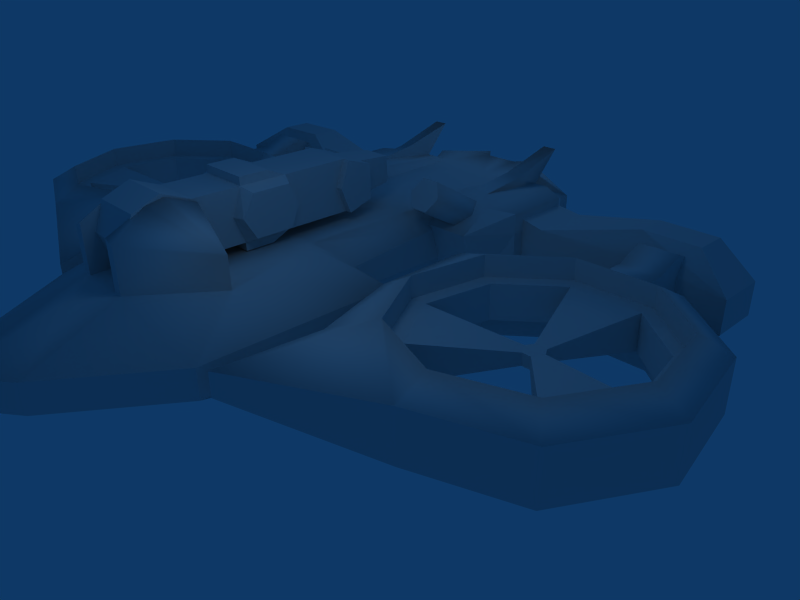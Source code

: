# Source: rapier2.blend  (saved by Blender 2.47.0; exported with 4.5.12 LTS)
import bpy
from mathutils import Matrix  # noqa: F401  (used for matrix-valued properties, if any)

bpy.ops.wm.read_factory_settings(use_empty=True)
scene = bpy.context.scene
scene.name = 'Scene'

# ---- collections
col_collection_1 = bpy.data.collections.new('Collection 1'); scene.collection.children.link(col_collection_1)

# ---- materials (node trees are filled in below, after node groups)
mat_material = bpy.data.materials.new('Material')
mat_material.alpha_threshold = 0.0
mat_material.roughness = 0.5
mat_material.line_color = (0.0, 0.0, 0.0, 1.0)
mat_material_001 = bpy.data.materials.new('Material.001')
mat_material_001.alpha_threshold = 0.0
mat_material_001.roughness = 0.5
mat_material_001.line_color = (0.0, 0.0, 0.0, 1.0)
mat_material_002 = bpy.data.materials.new('Material.002')
mat_material_002.alpha_threshold = 0.0
mat_material_002.roughness = 0.5
mat_material_002.line_color = (0.0, 0.0, 0.0, 1.0)

# ---- material node trees

# ---- world
world_world = bpy.data.worlds.new('World'); scene.world = world_world
world_world.color = (0.05656, 0.2208, 0.4)
world_world.use_sun_shadow = False
world_world.sun_shadow_jitter_overblur = 0.0
world_world.cycles.sampling_method = 'MANUAL'
world_world.cycles.sample_map_resolution = 256

# ---- cameras
cam_camera = bpy.data.cameras.new('Camera')
cam_camera.passepartout_alpha = 0.2
cam_camera.clip_end = 100.0
cam_camera.lens = 35.0
cam_camera.ortho_scale = 7.314
cam_camera.show_passepartout = False
cam_camera.show_safe_areas = True
cam_camera.dof.focus_distance = 0.0
cam_camera.dof.aperture_fstop = 128.0

# ---- lights
light_lamp = bpy.data.lights.new('Lamp', 'POINT')
light_lamp.transmission_factor = 0.0
light_lamp.energy = 100.0
light_lamp.shadow_buffer_clip_start = 0.5
light_lamp.shadow_soft_size = 1.0
light_lamp.shadow_maximum_resolution = 0.006
light_lamp.use_absolute_resolution = True
light_lamp.cycles.use_multiple_importance_sampling = False
light_spot = bpy.data.lights.new('Spot', 'POINT')
light_spot.transmission_factor = 0.0
light_spot.cutoff_distance = 30.0
light_spot.energy = 100.0
light_spot.shadow_buffer_clip_start = 1.001
light_spot.shadow_soft_size = 1.0
light_spot.shadow_maximum_resolution = 0.006
light_spot.use_absolute_resolution = True
light_spot.cycles.use_multiple_importance_sampling = False

# ---- meshes
me_cylinder_003 = bpy.data.meshes.new('Cylinder.003')
me_cylinder_003.from_pydata([(5.826, -0.4673, -0.1271), (5.826, -0.4673, 0.1271), (6.09, -0.4673, -0.1271), (6.09, -0.4673, 0.1271), (5.735, -0.625, -0.1271), (5.735, -0.625, 0.1271), (5.867, -0.8537, -0.1271), (5.867, -0.8537, 0.1271), (6.049, -0.8537, -0.1271), (6.049, -0.8537, 0.1271), (6.181, -0.625, -0.1271), (6.181, -0.625, 0.1271), (3.836, -1.088, -0.3881), (3.836, -1.088, 0.3881), (4.096, 0.3822, -0.3881), (4.096, 0.3822, 0.3881), (5.239, 1.342, -0.3881), (5.239, 1.342, 0.3881), (6.732, 1.342, -0.3881), (6.732, 1.342, 0.3881), (7.876, 0.3822, -0.3881), (7.876, 0.3822, 0.3881), (8.135, -1.088, -0.3881), (8.135, -1.088, 0.3881), (7.389, -2.381, -0.3881), (7.389, -2.381, 0.3881), (5.986, -2.891, -0.3881), (4.583, -2.381, -0.3881), (4.583, -2.381, 0.3881), (5.986, -2.891, 0.3881), (3.527, -1.156, -0.4027), (3.527, -1.156, 0.4027), (3.822, 0.5174, -0.4027), (3.822, 0.5174, 0.4027), (5.123, 1.609, -0.4027), (5.123, 1.609, 0.4027), (6.822, 1.609, -0.4027), (6.822, 1.609, 0.4027), (8.124, 0.5174, -0.4027), (8.124, 0.5174, 0.4027), (8.419, -1.156, -0.4027), (8.419, -1.156, 0.4027), (7.569, -2.627, -0.4027), (7.569, -2.627, 0.4027), (5.973, -3.208, -0.4027), (4.376, -2.627, -0.4027), (5.973, -3.208, 0.4027), (4.376, -2.627, 0.4027)], [], [(6, 0, 4), (0, 8, 6), (0, 2, 8), (8, 10, 2), (5, 0, 4), (1, 0, 5), (5, 7, 1), (6, 7, 8), (1, 9, 7), (7, 9, 8), (1, 3, 9), (2, 3, 10), (9, 11, 3), (3, 11, 10), (25, 23, 11, 9), (22, 24, 8, 10), (19, 17, 1, 3), (2, 0, 16, 18), (13, 28, 7, 5), (27, 12, 4, 6), (0, 1, 17, 16), (18, 19, 3, 2), (12, 13, 5, 4), (28, 27, 6, 7), (24, 25, 9, 8), (23, 22, 10, 11), (21, 19, 18, 20), (23, 21, 20, 22), (29, 25, 24, 26), (29, 26, 27, 28), (15, 13, 12, 14), (17, 15, 14, 16), (30, 12, 27, 45), (47, 28, 13, 31), (32, 14, 12, 30), (31, 13, 15, 33), (34, 16, 14, 32), (33, 15, 17, 35), (36, 18, 16, 34), (35, 17, 19, 37), (38, 20, 18, 36), (37, 19, 21, 39), (40, 22, 20, 38), (39, 21, 23, 41), (42, 24, 22, 40), (41, 23, 25, 43), (44, 26, 24, 42), (43, 25, 29, 46), (45, 27, 26, 44), (46, 29, 28, 47)])
me_cylinder_003.use_remesh_preserve_volume = False
me_cylinder_003.use_remesh_preserve_attributes = False
me_cylinder_003.use_mirror_vertex_groups = False
me_cylinder_003.update()
me_cylinder_002 = bpy.data.meshes.new('Cylinder.002')
me_cylinder_002.from_pydata([(6.413, 2.497, -0.6041), (6.413, 3.101, -0.8543), (6.413, 3.706, -0.6041), (6.413, 3.956, 1.561e-06), (6.413, 3.706, 0.6041), (6.413, 3.101, 0.8543), (6.413, 2.497, 0.6041), (6.413, 2.247, 1.765e-06), (5.539, 2.497, -0.6041), (5.539, 3.101, -0.8543), (5.539, 3.706, -0.6041), (5.539, 3.956, 1.459e-06), (5.539, 3.706, 0.6041), (5.539, 3.101, 0.8543), (5.539, 2.497, 0.6041), (5.539, 2.247, 3.389e-07), (6.413, 3.101, 1.459e-06), (5.539, 3.101, 1.459e-06), (6.413, 1.833, 0.6041), (5.539, 1.833, 0.6041), (6.413, 1.833, -0.6041), (5.539, 1.833, -0.6041), (5.539, 1.828, 9.871e-08), (6.413, 1.828, 1.524e-06), (5.539, 1.833, 0.6041), (2.906, -5.016, -0.2539), (2.902, -1.27, -0.5294), (2.911, 0.8281, -0.5294), (4.904, 2.197, -0.5294), (7.034, 2.197, -0.5294), (8.666, 0.8281, -0.5294), (9.036, -1.27, -0.5294), (7.971, -3.115, -0.5294), (5.969, -3.843, -0.5294), (2.906, -5.016, 0.254), (2.902, -1.27, 0.5294), (2.911, 0.8281, 0.5294), (4.904, 2.197, 0.5294), (7.034, 2.197, 0.5294), (8.666, 0.8281, 0.5294), (9.036, -1.27, 0.5294), (7.971, -3.115, 0.5294), (5.969, -3.843, 0.5294), (4.376, -2.627, -0.8662), (3.527, -1.156, -0.8662), (4.376, -2.627, 0.8663), (3.527, -1.156, 0.8663), (3.822, 0.5174, -0.8662), (3.822, 0.5174, 0.8663), (5.123, 1.609, -0.8662), (5.123, 1.609, 0.8663), (6.822, 1.609, -0.8662), (6.822, 1.609, 0.8663), (8.124, 0.5174, -0.8662), (8.124, 0.5174, 0.8663), (8.419, -1.156, -0.8662), (8.419, -1.156, 0.8663), (7.569, -2.627, -0.8662), (7.569, -2.627, 0.8663), (5.973, -3.208, -0.8662), (5.973, -3.208, 0.8663), (4.376, -2.627, 0.4027), (5.973, -3.208, 0.4027), (4.376, -2.627, -0.4027), (5.973, -3.208, -0.4027), (7.569, -2.627, 0.4027), (7.569, -2.627, -0.4027), (8.419, -1.156, 0.4027), (8.419, -1.156, -0.4027), (8.124, 0.5174, 0.4027), (8.124, 0.5174, -0.4027), (6.822, 1.609, 0.4027), (6.822, 1.609, -0.4027), (5.123, 1.609, 0.4027), (5.123, 1.609, -0.4027), (3.822, 0.5174, 0.4027), (3.822, 0.5174, -0.4027), (3.527, -1.156, 0.4027), (3.527, -1.156, -0.4027), (3.511, -3.143, -0.5294), (3.511, -3.143, 0.5294)], [], [(16, 0, 1), (17, 9, 8), (16, 1, 2), (17, 10, 9), (16, 2, 3), (17, 11, 10), (16, 3, 4), (17, 12, 11), (16, 4, 5), (17, 13, 12), (16, 5, 6), (17, 14, 13), (16, 6, 7), (17, 15, 14), (7, 0, 16), (17, 8, 15), (0, 8, 9, 1), (1, 9, 10, 2), (2, 10, 11, 3), (3, 11, 12, 4), (4, 12, 13, 5), (5, 13, 14, 6), (6, 14, 19, 18), (8, 0, 20, 21), (15, 8, 21, 22), (0, 7, 23, 20), (14, 15, 22, 24), (7, 6, 18, 23), (26, 35, 36, 27), (27, 36, 37, 28), (28, 37, 38, 29), (29, 38, 39, 30), (30, 39, 40, 31), (31, 40, 41, 32), (32, 41, 42, 33), (33, 42, 34, 25), (27, 47, 44, 26), (35, 46, 48, 36), (28, 49, 47, 27), (36, 48, 50, 37), (29, 51, 49, 28), (37, 50, 52, 38), (30, 53, 51, 29), (38, 52, 54, 39), (31, 55, 53, 30), (39, 54, 56, 40), (32, 57, 55, 31), (40, 56, 58, 41), (33, 59, 57, 32), (41, 58, 60, 42), (25, 43, 59, 33), (42, 60, 45, 34), (45, 60, 62, 61), (59, 43, 63, 64), (60, 58, 65, 62), (57, 59, 64, 66), (58, 56, 67, 65), (55, 57, 66, 68), (56, 54, 69, 67), (53, 55, 68, 70), (54, 52, 71, 69), (51, 53, 70, 72), (52, 50, 73, 71), (49, 51, 72, 74), (50, 48, 75, 73), (47, 49, 74, 76), (48, 46, 77, 75), (44, 47, 76, 78), (46, 45, 61, 77), (43, 44, 78, 63), (34, 80, 79, 25), (80, 35, 26, 79), (79, 44, 43), (25, 79, 43), (79, 26, 44), (80, 45, 46), (35, 80, 46), (80, 34, 45)])
me_cylinder_002.polygons.foreach_set('use_smooth', [0, 0, 0, 0, 0, 0, 0, 0, 0, 0, 0, 0, 0, 0, 0, 0, 1, 1, 1, 1, 1, 1, 1, 1, 0, 0, 0, 0, 0, 0, 0, 0, 0, 0, 0, 0, 1, 1, 1, 1, 1, 1, 1, 1, 1, 1, 1, 1, 1, 1, 1, 1, 0, 0, 0, 0, 0, 0, 0, 0, 0, 0, 0, 0, 0, 0, 0, 0, 0, 0, 0, 0, 1, 1, 1, 1, 1, 1])
me_cylinder_002.use_remesh_preserve_volume = False
me_cylinder_002.use_remesh_preserve_attributes = False
me_cylinder_002.use_mirror_vertex_groups = False
me_cylinder_002.update()
me_cylinder_001 = bpy.data.meshes.new('Cylinder.001')
me_cylinder_001.from_pydata([(-0.4368, -3.734, 0.9354), (-0.4368, -3.734, 2.155), (-0.5702, -5.053, 1.649), (-0.5702, -4.82, 2.212), (-0.5702, -4.82, 1.086), (-0.5702, -4.257, 2.445), (-0.5702, -4.257, 0.8531), (-0.5702, -3.694, 2.212), (-0.5702, -3.694, 1.086), (-0.5702, -3.461, 1.649), (0.4368, -3.734, 0.9354), (0.4368, -3.734, 2.155), (0.5702, -5.053, 1.649), (0.5702, -4.82, 2.212), (0.5702, -4.82, 1.086), (0.5702, -4.257, 2.445), (0.5702, -4.257, 0.8531), (0.5702, -3.694, 2.212), (0.5702, -3.694, 1.086), (0.5702, -3.461, 1.649), (-0.5702, -4.257, 1.649), (0.5702, -4.257, 1.649), (-0.4195, 0.3693, 2.025), (-0.4195, 0.3693, 1.273), (0.4195, 0.3693, 2.025), (0.4195, 0.3693, 1.273), (0.4195, 0.3768, 1.649), (-0.4195, 0.3768, 1.649), (0.5702, -0.1963, 2.212), (0.5702, -0.1963, 1.086), (0.5702, -1.663, 2.212), (0.5702, -1.663, 1.086), (0.5702, -2.678, 2.212), (0.5702, -2.678, 1.086), (-0.5702, -0.1963, 2.212), (-0.5702, -0.1963, 1.086), (-0.5702, -1.663, 2.212), (-0.5702, -1.663, 1.086), (-0.5702, -2.678, 2.212), (-0.5702, -2.678, 1.086), (0.5702, -2.896, 1.649), (0.5702, -1.429, 1.649), (0.5702, -0.4135, 1.649), (-0.5702, -0.4135, 1.649), (-0.5702, -1.429, 1.649), (-0.5702, -2.896, 1.649), (0.5702, -2.065, 2.388), (0.5702, -2.065, 0.9094), (-0.5702, -2.065, 2.388), (-0.5702, -2.065, 0.9094), (0.5702, -2.678, 2.388), (0.5702, -2.678, 0.9094), (-0.5702, -2.678, 2.388), (-0.5702, -2.678, 0.9094), (-0.7277, -0.1963, 1.086), (-0.7277, -0.4135, 1.649), (-0.7277, -0.1963, 2.212), (0.7277, -0.1963, 1.086), (0.7277, -0.4135, 1.649), (0.7277, -0.1963, 2.212), (-0.7277, 0.3693, 1.273), (-0.7277, 0.3693, 2.025), (0.7277, 0.3693, 1.273), (0.7277, 0.3693, 2.025), (-0.7277, 0.3768, 1.649), (0.7277, 0.3768, 1.649), (-0.3282, 1.208, 1.355), (-0.3282, 1.214, 1.649), (-0.3282, 1.208, 1.943), (0.3282, 1.208, 1.355), (0.3282, 1.214, 1.649), (0.3282, 1.208, 1.943), (-0.8071, -1.741, 1.198), (-0.8071, -1.554, 1.649), (-0.8071, -1.741, 2.099), (-0.8071, -2.554, 1.198), (-0.8071, -2.818, 1.649), (-0.8071, -2.554, 2.099), (0.8071, -1.741, 1.198), (0.8071, -1.554, 1.649), (0.8071, -1.741, 2.099), (0.8071, -2.554, 1.198), (0.8071, -2.818, 1.649), (0.8071, -2.554, 2.099)], [(0, 10), (1, 11)], [(20, 2, 3), (4, 2, 20), (21, 13, 12), (12, 14, 21), (20, 3, 5), (6, 4, 20), (21, 15, 13), (14, 16, 21), (20, 5, 7), (8, 6, 20), (21, 17, 15), (16, 18, 21), (20, 7, 9), (9, 8, 20), (21, 19, 17), (18, 19, 21), (2, 12, 13, 3), (14, 12, 2, 4), (3, 13, 15, 5), (16, 14, 4, 6), (5, 15, 17, 7), (18, 16, 6, 8), (17, 32, 38, 7), (39, 33, 18, 8), (30, 28, 34, 36), (35, 29, 31, 37), (28, 24, 22, 34), (23, 25, 29, 35), (19, 40, 32, 17), (33, 40, 19, 18), (41, 42, 28, 30), (29, 42, 41, 31), (7, 38, 45, 9), (45, 39, 8, 9), (36, 34, 43, 44), (43, 35, 37, 44), (30, 36, 48, 46), (49, 37, 31, 47), (38, 32, 50, 52), (51, 33, 39, 53), (36, 38, 52, 48), (53, 39, 37, 49), (32, 30, 46, 50), (47, 31, 33, 51), (50, 46, 48, 52), (49, 47, 51, 53), (35, 43, 55, 54), (43, 34, 56, 55), (42, 29, 57, 58), (28, 42, 58, 59), (23, 35, 54, 60), (34, 22, 61, 56), (29, 25, 62, 57), (24, 28, 59, 63), (27, 23, 60, 64), (22, 27, 64, 61), (25, 26, 65, 62), (26, 24, 63, 65), (64, 60, 54, 55), (56, 61, 64, 55), (62, 65, 58, 57), (58, 65, 63, 59), (23, 27, 67, 66), (27, 22, 68, 67), (26, 25, 69, 70), (24, 26, 70, 71), (25, 23, 66, 69), (22, 24, 71, 68), (70, 69, 66, 67), (68, 71, 70, 67), (44, 37, 72, 73), (36, 44, 73, 74), (39, 45, 76, 75), (45, 38, 77, 76), (31, 41, 79, 78), (41, 30, 80, 79), (40, 33, 81, 82), (32, 40, 82, 83), (37, 39, 75, 72), (38, 36, 74, 77), (33, 31, 78, 81), (30, 32, 83, 80), (73, 72, 75, 76), (77, 74, 73, 76), (78, 79, 82, 81), (82, 79, 80, 83)])
me_cylinder_001.use_remesh_preserve_volume = False
me_cylinder_001.use_remesh_preserve_attributes = False
me_cylinder_001.use_mirror_vertex_groups = False
me_cylinder_001.update()
me_cylinder = bpy.data.meshes.new('Cylinder')
me_cylinder.from_pydata([(1.849, 2.908, 0.7159), (2.046, 2.737, 0.4218), (1.849, 2.566, 0.1277), (1.457, 2.566, 0.1277), (1.26, 2.737, 0.4218), (1.457, 2.908, 0.7159), (1.849, 1.219, 1.693), (2.046, 1.048, 1.399), (1.849, 0.8771, 1.105), (1.457, 0.8771, 1.105), (1.26, 1.048, 1.399), (1.457, 1.219, 1.693), (1.653, 2.737, 0.4218), (1.653, 1.048, 1.399)], [], [(12, 0, 1), (13, 7, 6), (12, 1, 2), (13, 8, 7), (12, 2, 3), (13, 9, 8), (12, 3, 4), (13, 10, 9), (12, 4, 5), (13, 11, 10), (5, 0, 12), (13, 6, 11), (0, 6, 7, 1), (1, 7, 8, 2), (2, 8, 9, 3), (3, 9, 10, 4), (4, 10, 11, 5), (6, 0, 5, 11)])
me_cylinder.polygons.foreach_set('use_smooth', [1, 0, 1, 0, 1, 0, 1, 0, 1, 0, 1, 0, 1, 1, 1, 1, 1, 1])
me_cylinder.use_remesh_preserve_volume = False
me_cylinder.use_remesh_preserve_attributes = False
me_cylinder.use_mirror_vertex_groups = False
me_cylinder.update()
me_cube_001 = bpy.data.meshes.new('Cube.001')
me_cube_001.from_pydata([(1.019, 1.612, 0.484), (0.9388, 4.475, 0.7748), (0.9388, 2.358, 0.7748), (1.605, 2.025, -0.8713), (2.939, 4.043, -0.9186), (2.939, 2.513, -0.9186), (1.605, 5.068, -0.8667), (2.939, 4.043, 0.484), (2.939, 2.513, 0.484), (2.272, 1.612, 0.484), (1.605, 1.612, 0.484), (1.605, 5.068, 0.484), (2.272, 4.475, 0.9267), (1.605, 4.475, 0.9267), (1.605, 2.738, 1.139), (2.272, 2.358, 0.9267), (2.939, 4.043, 0.9267), (2.939, 2.513, 0.9267), (2.272, 2.025, -0.9186), (1.019, 2.025, -0.8322), (2.272, 5.068, -0.9186), (1.019, 5.068, -0.8322), (1.939, 1.612, 0.484), (1.272, 1.612, 0.484), (2.272, 5.068, 0.484), (1.019, 5.068, 0.484), (1.939, 4.475, 0.9267), (1.272, 4.475, 0.9267), (1.272, 2.738, 1.064), (1.939, 2.738, 1.081), (1.961, 3.795, 1.222), (1.961, 5.122, 1.635), (1.627, 3.795, 1.281), (1.627, 5.122, 1.635)], [], [(25, 0, 2, 1), (24, 7, 4, 20), (7, 8, 5, 4), (8, 9, 18, 5), (9, 8, 17, 15), (8, 7, 16, 17), (7, 24, 12, 16), (17, 16, 12, 15), (9, 22, 18), (22, 10, 3, 18), (10, 23, 19, 3), (23, 0, 19), (25, 11, 6, 21), (11, 24, 20, 6), (24, 26, 12), (24, 11, 13, 26), (11, 25, 27, 13), (25, 1, 27), (0, 23, 28, 2), (23, 10, 14, 28), (10, 22, 29, 14), (22, 9, 15, 29), (2, 28, 27, 1), (28, 14, 13, 27), (29, 15, 12, 26), (21, 6, 19), (6, 20, 19), (20, 4, 19), (4, 5, 19), (3, 19, 5), (18, 3, 5), (14, 29, 30, 32), (26, 13, 33, 31), (32, 30, 31, 33), (13, 33, 32), (13, 32, 14), (29, 26, 30), (26, 31, 30)])
me_cube_001.polygons.foreach_set('use_smooth', [0, 0, 0, 0, 0, 1, 0, 1, 0, 0, 0, 0, 0, 0, 0, 0, 0, 0, 1, 1, 1, 1, 1, 1, 1, 0, 0, 0, 0, 0, 0, 1, 1, 1, 0, 0, 1, 1])
me_cube_001.use_remesh_preserve_volume = False
me_cube_001.use_remesh_preserve_attributes = False
me_cube_001.use_mirror_vertex_groups = False
me_cube_001.update()
me_cube = bpy.data.meshes.new('Cube')
me_cube.from_pydata([(1.0, 1.0, 0.8504), (-1.0, -1.446, 0.8504), (-1.0, 1.0, 0.8504), (-1.0, 1.0, -0.8504), (1.0, -1.446, 0.8504), (1.0, 1.0, -0.8504), (0.4036, 2.312, 0.8504), (-0.4036, 2.312, 0.8504), (1.284, 1.867, 0.3639), (1.284, 1.867, -0.3639), (-1.284, 1.867, 0.3639), (-1.284, 1.867, -0.3639), (1.481, -0.7686, 0.2641), (1.481, -0.7686, -0.2641), (-1.481, -0.7686, 0.2641), (-1.481, -0.7686, -0.2641), (-0.3333, -1.446, 0.8504), (0.3333, -1.446, 0.8504), (-1.347, 3.181, 0.8504), (1.347, 3.181, 0.8504), (1.347, 3.181, -0.8504), (-1.347, 3.181, -0.8504), (0.4036, 3.04, 0.8504), (-0.4036, 3.04, 0.8504), (-1.347, 4.298, 0.8504), (-0.4036, 4.292, 0.8504), (-8.941e-08, 4.622, -0.8844), (1.347, 4.298, 0.8504), (0.4036, 4.292, 0.8504), (3.216, 4.566, 0.3639), (3.216, 4.566, -0.3639), (-3.216, 4.566, 0.3639), (-3.216, 4.566, -0.3639), (-1.347, 4.414, -0.8504), (-2.096, 5.002, -0.3931), (-2.096, 5.002, 0.3931), (-1.347, 4.531, 0.8504), (2.096, 5.002, -0.3931), (1.347, 4.414, -0.8504), (2.096, 5.002, 0.3931), (1.347, 4.531, 0.8504), (-0.3999, 5.553, 0.9184), (0.3999, 5.553, 0.9184), (0.4891, 3.713, 0.3061), (0.4891, 3.713, -0.3061), (-0.4891, 3.713, -0.3061), (-0.4891, 3.713, 0.3061), (-3.547, 3.972, -0.6961), (-4.549, 4.561, -0.3639), (-4.549, 4.561, 0.3639), (-3.547, 3.972, 0.6961), (3.547, 3.972, -0.6961), (4.549, 4.561, -0.3639), (4.549, 4.561, 0.3639), (3.547, 3.972, 0.6961), (3.547, 2.631, 0.6961), (3.547, 2.631, -0.6961), (-3.547, 2.631, 0.6961), (-3.547, 2.631, -0.6961), (-5.338, 2.836, -0.9583), (-5.394, 3.305, -0.4101), (-5.394, 3.305, 0.4101), (-5.338, 3.543, 0.9583), (5.338, 2.836, -0.9583), (5.394, 3.305, -0.4101), (5.394, 3.305, 0.4101), (5.338, 3.543, 0.9583), (-5.338, 4.275, 0.9583), (-5.338, 4.151, -0.9583), (5.338, 4.151, -0.9583), (5.338, 4.275, 0.9583), (5.394, 4.152, 0.4101), (5.394, 4.152, -0.4101), (-5.394, 4.152, 0.4101), (-5.394, 4.152, -0.4101), (-7.513, 4.074, -0.3617), (-6.635, 4.151, -0.9583), (-7.513, 4.074, 0.3617), (-6.635, 4.226, 0.9583), (7.513, 4.074, -0.3617), (6.635, 4.151, -0.9583), (7.513, 4.074, 0.3617), (6.635, 4.226, 0.9583), (6.635, 3.493, 0.9583), (6.635, 2.836, -0.9583), (-6.635, 2.836, -0.9583), (-6.635, 3.493, 0.9583), (7.513, 2.914, 0.3617), (7.513, 2.914, -0.3617), (-7.513, 2.914, 0.3617), (-7.513, 2.914, -0.3617), (-0.6589, 5.876, 0.9184), (-1.156, 5.804, 0.3061), (-1.156, 5.804, -0.3061), (-2.98e-07, 5.876, -0.9184), (1.156, 5.804, -0.3061), (1.156, 5.804, 0.3061), (0.6589, 5.876, 0.9184), (-1.632, 5.023, 0.9184), (-1.632, 5.305, -0.9184), (1.632, 5.305, -0.9184), (1.632, 5.023, 0.9184), (2.096, 5.587, 0.3931), (2.096, 5.587, -0.3931), (-2.096, 5.587, 0.3931), (-2.096, 5.587, -0.3931), (0.5114, -5.304, 1.904), (0.5881, -4.19, 2.367), (-0.5114, -5.304, 1.904), (-0.5881, -4.19, 2.367), (0.5625, -4.561, 2.299), (-0.5625, -4.561, 2.299), (0.7088, -5.304, 1.805), (-0.7088, -5.304, 1.805), (1.841, -3.818, 1.566), (-1.841, -3.818, 1.566), (0.6137, -3.599, 2.143), (-0.6137, -3.599, 2.143), (-0.6137, -3.482, 0.8932), (0.6137, -3.482, 0.8932), (-0.5114, -5.304, 0.8932), (0.5114, -5.304, 0.8932), (0.3955, -1.624, 0.8932), (-0.3955, -1.624, 0.8932), (-2.597, -5.067, 0.1975), (-2.597, -5.067, -0.4292), (2.597, -5.067, 0.1975), (2.597, -5.067, -0.4292), (1.049, -7.278, 0.1975), (1.049, -7.278, -0.4292), (-2.596, -0.8209, -0.4292), (-2.596, -0.8209, 0.1975), (2.596, -0.8209, -0.4292), (2.596, -0.8209, 0.1975), (-1.049, -7.278, 0.1975), (-1.049, -7.278, -0.4292), (7.311e-08, -8.117, 0.1682), (7.311e-08, -8.117, -0.3999), (0.0, -5.863, 0.7989), (0.0, -5.863, -1.031), (-0.7088, -5.304, 0.8932), (-0.7088, -5.304, -1.125), (0.7088, -5.304, 0.8932), (0.7088, -5.304, -1.125), (-1.841, -3.818, 0.8932), (-1.841, -3.818, -1.125), (1.841, -3.818, 0.8932), (1.841, -3.818, -1.125), (1.0, -1.446, -0.8504), (1.186, -1.624, 0.8932), (-1.0, -1.446, -0.8504), (-1.186, -1.624, 0.8932), (-2.98e-07, 5.876, -0.7562), (-5.96e-08, 4.142, -0.7562)], [], [(150, 3, 5, 148), (0, 6, 7, 2), (3, 21, 20, 5), (5, 9, 13, 148), (9, 8, 12, 13), (8, 0, 4, 12), (150, 15, 11, 3), (15, 14, 10, 11), (14, 1, 2, 10), (0, 2, 16, 17), (1, 16, 2), (4, 0, 17), (3, 11, 21), (11, 10, 18, 21), (10, 2, 18), (9, 5, 20), (8, 9, 20, 19), (0, 8, 19), (6, 22, 23, 7), (6, 0, 19, 22), (2, 7, 23, 18), (18, 23, 25, 24), (21, 33, 26), (20, 26, 38), (22, 19, 27, 28), (22, 28, 25, 23), (21, 26, 20), (33, 32, 34), (32, 31, 35, 34), (31, 24, 36, 35), (30, 38, 37), (29, 30, 37, 39), (27, 29, 39, 40), (28, 42, 41, 25), (28, 27, 40, 42), (24, 25, 41, 36), (45, 44, 26), (46, 43, 44, 45), (41, 42, 43, 46), (32, 33, 47, 48), (31, 32, 48, 49), (24, 31, 49, 50), (38, 30, 52, 51), (30, 29, 53, 52), (29, 27, 54, 53), (27, 19, 55, 54), (20, 38, 51, 56), (33, 21, 58, 47), (18, 24, 50, 57), (19, 20, 56, 55), (21, 18, 57, 58), (58, 60, 59), (58, 57, 61, 60), (57, 62, 61), (56, 63, 64), (55, 56, 64, 65), (55, 65, 66), (57, 50, 67, 62), (47, 58, 59, 68), (56, 51, 69, 63), (54, 55, 66, 70), (53, 54, 70, 71), (52, 53, 71, 72), (51, 52, 72, 69), (50, 49, 73, 67), (49, 48, 74, 73), (48, 47, 68, 74), (74, 68, 76, 75), (73, 74, 75, 77), (67, 73, 77, 78), (69, 72, 79, 80), (72, 71, 81, 79), (71, 70, 82, 81), (70, 66, 83, 82), (63, 69, 80, 84), (68, 59, 85, 76), (62, 67, 78, 86), (66, 65, 87, 83), (65, 64, 88, 87), (64, 63, 84, 88), (61, 62, 86, 89), (60, 61, 89, 90), (59, 60, 90, 85), (85, 90, 75, 76), (90, 89, 77, 75), (89, 86, 78, 77), (88, 84, 80, 79), (87, 88, 79, 81), (83, 87, 81, 82), (41, 46, 92, 91), (46, 45, 93, 92), (44, 43, 96, 95), (43, 42, 97, 96), (36, 41, 91, 98), (26, 33, 99, 94), (38, 26, 94, 100), (42, 40, 101, 97), (40, 39, 102, 101), (39, 37, 103, 102), (37, 38, 100, 103), (35, 36, 98, 104), (34, 35, 104, 105), (33, 34, 105, 99), (92, 93, 105, 104), (93, 94, 99, 105), (94, 95, 103, 100), (95, 96, 102, 103), (4, 17, 122, 149), (17, 16, 123, 122), (16, 1, 151, 123), (15, 150, 130), (14, 15, 130, 131), (1, 14, 131, 151), (148, 13, 132), (13, 12, 133, 132), (12, 4, 149, 133), (143, 139, 141), (147, 143, 141, 145), (150, 148, 147, 145), (139, 137, 135, 141), (137, 136, 134, 135), (136, 138, 140, 134), (143, 129, 137, 139), (129, 128, 136, 137), (128, 142, 138, 136), (147, 127, 129, 143), (127, 126, 128, 129), (126, 146, 142, 128), (141, 135, 125, 145), (135, 134, 124, 125), (134, 140, 144, 124), (151, 131, 124, 144), (131, 130, 125, 124), (130, 150, 145, 125), (146, 126, 133, 149), (126, 127, 132, 133), (127, 147, 148, 132), (142, 121, 138), (121, 120, 138), (120, 140, 138), (119, 118, 120, 121), (144, 118, 123, 151), (118, 119, 122, 123), (119, 146, 149, 122), (118, 144, 115, 117), (146, 119, 116, 114), (140, 120, 108, 113), (121, 142, 112, 106), (144, 140, 113, 115), (142, 146, 114, 112), (111, 120, 118), (110, 119, 121), (111, 115, 113), (110, 112, 114), (117, 109, 118), (109, 111, 118), (111, 108, 120), (106, 110, 121), (110, 107, 119), (107, 116, 119), (108, 111, 113), (111, 109, 115), (109, 117, 115), (116, 107, 114), (107, 110, 114), (110, 106, 112), (97, 101, 102, 96), (91, 92, 104, 98), (44, 95, 152, 153), (94, 152, 95), (93, 152, 94), (45, 153, 152, 93), (44, 153, 45)])
me_cube.polygons.foreach_set('use_smooth', [1, 1, 1, 1, 0, 1, 1, 0, 1, 1, 1, 1, 1, 0, 1, 1, 0, 1, 1, 1, 1, 1, 1, 1, 1, 1, 1, 1, 1, 1, 1, 1, 1, 1, 1, 1, 0, 0, 0, 1, 1, 1, 1, 1, 1, 0, 0, 0, 0, 1, 1, 1, 1, 1, 1, 1, 1, 0, 0, 0, 0, 1, 1, 1, 1, 1, 1, 1, 1, 1, 1, 1, 1, 0, 0, 0, 0, 1, 1, 1, 1, 1, 1, 0, 0, 0, 0, 0, 0, 0, 0, 0, 0, 1, 0, 0, 1, 1, 1, 1, 1, 1, 1, 1, 1, 1, 1, 1, 1, 1, 1, 0, 1, 1, 0, 1, 1, 1, 1, 1, 0, 1, 1, 0, 1, 1, 0, 1, 1, 0, 1, 1, 0, 1, 1, 0, 1, 1, 1, 1, 1, 1, 1, 1, 0, 0, 0, 0, 1, 1, 0, 0, 1, 1, 0, 0, 0, 0, 0, 0, 1, 1, 1, 1, 1, 1, 1, 1, 0, 0, 0, 0, 0])
me_cube.materials.append(mat_material)
me_cube.materials.append(mat_material_001)
me_cube.materials.append(mat_material_002)
me_cube.use_remesh_preserve_volume = False
me_cube.use_remesh_preserve_attributes = False
me_cube.use_mirror_vertex_groups = False
me_cube.update()

# ---- objects
ob_cylinder_003 = bpy.data.objects.new('Cylinder.003', me_cylinder_003)
ob_lamp_001 = bpy.data.objects.new('Lamp.001', light_lamp)
ob_cylinder_002 = bpy.data.objects.new('Cylinder.002', me_cylinder_002)
ob_cylinder_001 = bpy.data.objects.new('Cylinder.001', me_cylinder_001)
ob_cylinder = bpy.data.objects.new('Cylinder', me_cylinder)
ob_cube_001 = bpy.data.objects.new('Cube.001', me_cube_001)
ob_cube = bpy.data.objects.new('Cube', me_cube)
ob_lamp = bpy.data.objects.new('Lamp', light_spot)
ob_camera = bpy.data.objects.new('Camera', cam_camera)

# ---- transforms, parenting, visibility, modifiers, constraints
ob_cylinder_003.location = (0.0, 0.0, 0.0)
ob_cylinder_003.lock_rotations_4d = False
ob_cylinder_003.empty_display_type = 'ARROWS'
ob_cylinder_003.color = (0.0, 0.0, 0.0, 1.0)
ob_cylinder_003.lineart.crease_threshold = 0.0
_m = ob_cylinder_003.modifiers.new('Mirror', 'MIRROR')
_m.use_mirror_vertex_groups = False
ob_lamp_001.location = (0.1547, 7.816, 6.209)
ob_lamp_001.rotation_euler = (0.6705, -0.1064, 0.5118)
ob_lamp_001.lock_rotations_4d = False
ob_lamp_001.empty_display_type = 'ARROWS'
ob_lamp_001.color = (0.0, 0.0, 0.0, 1.0)
ob_lamp_001.lineart.crease_threshold = 0.0
ob_cylinder_002.location = (0.0, 0.0, 0.0)
ob_cylinder_002.lock_rotations_4d = False
ob_cylinder_002.empty_display_type = 'ARROWS'
ob_cylinder_002.color = (0.0, 0.0, 0.0, 1.0)
ob_cylinder_002.lineart.crease_threshold = 0.0
_m = ob_cylinder_002.modifiers.new('Mirror', 'MIRROR')
_m.use_mirror_vertex_groups = False
ob_cylinder_001.location = (0.0, 0.0, 0.0)
ob_cylinder_001.lock_rotations_4d = False
ob_cylinder_001.empty_display_type = 'ARROWS'
ob_cylinder_001.color = (0.0, 0.0, 0.0, 1.0)
ob_cylinder_001.lineart.crease_threshold = 0.0
ob_cylinder.location = (0.0, 0.0, 0.0)
ob_cylinder.lock_rotations_4d = False
ob_cylinder.empty_display_type = 'ARROWS'
ob_cylinder.color = (0.0, 0.0, 0.0, 1.0)
ob_cylinder.lineart.crease_threshold = 0.0
_m = ob_cylinder.modifiers.new('Mirror', 'MIRROR')
_m.use_mirror_vertex_groups = False
ob_cube_001.location = (0.0, 0.0, 0.0)
ob_cube_001.lock_rotations_4d = False
ob_cube_001.empty_display_type = 'ARROWS'
ob_cube_001.color = (0.0, 0.0, 0.0, 1.0)
ob_cube_001.lineart.crease_threshold = 0.0
_m = ob_cube_001.modifiers.new('Mirror', 'MIRROR')
_m.use_clip = True
_m.use_mirror_vertex_groups = False
ob_cube.location = (0.0, 0.0, 0.0)
ob_cube.lock_rotations_4d = False
ob_cube.empty_display_type = 'ARROWS'
ob_cube.color = (0.0, 0.0, 0.0, 1.0)
ob_cube.lineart.crease_threshold = 0.0
ob_lamp.location = (4.076, -3.102, 5.904)
ob_lamp.rotation_euler = (0.6503, 0.05522, 1.866)
ob_lamp.lock_rotations_4d = False
ob_lamp.empty_display_type = 'ARROWS'
ob_lamp.color = (0.0, 0.0, 0.0, 0.0)
ob_lamp.lineart.crease_threshold = 0.0
ob_camera.location = (12.66, -9.95, 6.691)
ob_camera.rotation_euler = (1.109, 0.01082, 0.8149)
ob_camera.lock_rotations_4d = False
ob_camera.empty_display_type = 'ARROWS'
ob_camera.color = (0.0, 0.0, 0.0, 0.0)
ob_camera.display_type = 'WIRE'
ob_camera.lineart.crease_threshold = 0.0

# ---- collection membership
col_collection_1.objects.link(ob_cylinder_003)
col_collection_1.objects.link(ob_lamp_001)
col_collection_1.objects.link(ob_cylinder_002)
col_collection_1.objects.link(ob_cylinder_001)
col_collection_1.objects.link(ob_cylinder)
col_collection_1.objects.link(ob_cube_001)
col_collection_1.objects.link(ob_cube)
col_collection_1.objects.link(ob_lamp)
col_collection_1.objects.link(ob_camera)

# ---- scene / render settings (as saved in the file)
scene.camera = ob_camera
scene.frame_start = 1; scene.frame_end = 250; scene.frame_set(3)
scene.render.engine = 'BLENDER_EEVEE_NEXT'
scene.render.image_settings.file_format = 'JPEG'
scene.render.image_settings.color_mode = 'RGB'
scene.render.image_settings.compression = 90
scene.render.resolution_x = 800
scene.render.resolution_y = 600
scene.render.pixel_aspect_x = 100.0
scene.render.pixel_aspect_y = 100.0
scene.render.fps = 25
scene.render.dither_intensity = 0.0
scene.render.use_compositing = False
scene.render.use_sequencer = False
scene.render.bake_margin = 2
scene.render.bake_bias = 0.0
scene.render.use_stamp_time = False
scene.render.use_stamp_date = False
scene.render.use_stamp_frame = False
scene.render.use_stamp_camera = False
scene.render.use_stamp_scene = False
scene.render.use_stamp_filename = False
scene.render.use_stamp_render_time = False
scene.render.stamp_font_size = 0
scene.cycles.use_denoising = False
scene.cycles.samples = 10
scene.cycles.sampling_pattern = 'TABULATED_SOBOL'
scene.cycles.light_sampling_threshold = 0.0
scene.cycles.use_adaptive_sampling = False
scene.cycles.use_light_tree = False
scene.cycles.blur_glossy = 0.0
scene.cycles.volume_bounces = 1
scene.cycles.pixel_filter_type = 'GAUSSIAN'
scene.cycles.sample_clamp_indirect = 0.0
scene.view_settings.view_transform = 'Raw'
bpy.context.view_layer.update()
